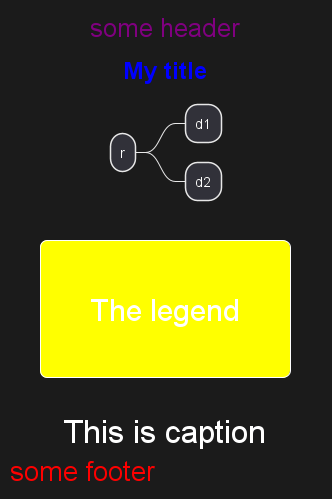

The diagram above was rendered by PlantUML. Its source (embedded in the PNG):
@startmindmap
<style>
title {
  HorizontalAlignment right
  FontSize 24
  FontColor blue
}

header {
  HorizontalAlignment center
  FontSize 26
  FontColor purple
}

footer {
  HorizontalAlignment left
  FontSize 28
  FontColor red
}

legend {
  FontSize 30
  BackGroundColor yellow
  Margin 30
  Padding 50
}

caption {
  FontSize 32
}
</style>
header some header

footer some footer

title My title

caption This is caption

legend
The legend
end legend

* r
** d1
** d2

@endmindmap